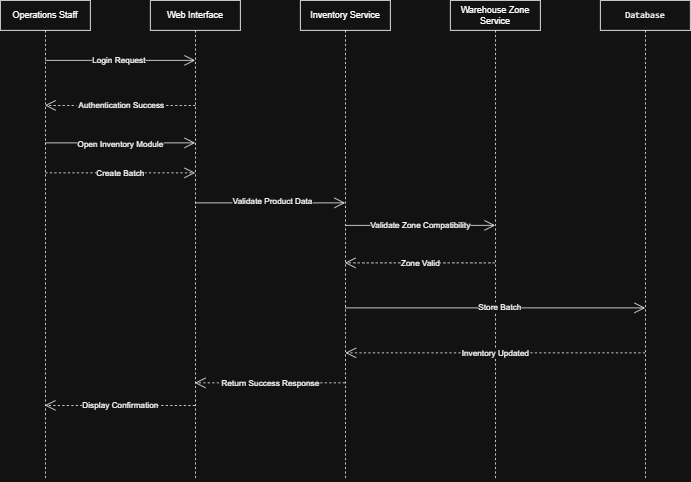

The diagram above was exported from draw.io. Its source (the exported page's mxGraphModel, read from the mxfile embedded in the PNG):
<mxGraphModel dx="858" dy="439" grid="1" gridSize="10" guides="1" tooltips="1" connect="1" arrows="1" fold="1" page="1" pageScale="1" pageWidth="850" pageHeight="1100" math="0" shadow="0">
  <root>
    <mxCell id="0" />
    <mxCell id="1" parent="0" />
    <mxCell id="1DYWk-i6VUdVghSp9NU3-1" parent="1" style="shape=umlLifeline;perimeter=lifelinePerimeter;whiteSpace=wrap;html=1;container=1;dropTarget=0;collapsible=0;recursiveResize=0;outlineConnect=0;portConstraint=eastwest;newEdgeStyle={&quot;curved&quot;:0,&quot;rounded&quot;:0};" value="Operations Staff" vertex="1">
      <mxGeometry height="640" width="120" x="40" y="40" as="geometry" />
    </mxCell>
    <mxCell id="1DYWk-i6VUdVghSp9NU3-2" parent="1" style="shape=umlLifeline;perimeter=lifelinePerimeter;whiteSpace=wrap;html=1;container=1;dropTarget=0;collapsible=0;recursiveResize=0;outlineConnect=0;portConstraint=eastwest;newEdgeStyle={&quot;curved&quot;:0,&quot;rounded&quot;:0};" value="Web Interface" vertex="1">
      <mxGeometry height="640" width="120" x="240" y="40" as="geometry" />
    </mxCell>
    <mxCell id="1DYWk-i6VUdVghSp9NU3-3" parent="1" style="shape=umlLifeline;perimeter=lifelinePerimeter;whiteSpace=wrap;html=1;container=1;dropTarget=0;collapsible=0;recursiveResize=0;outlineConnect=0;portConstraint=eastwest;newEdgeStyle={&quot;curved&quot;:0,&quot;rounded&quot;:0};" value="Inventory Service" vertex="1">
      <mxGeometry height="640" width="120" x="440" y="40" as="geometry" />
    </mxCell>
    <mxCell id="1DYWk-i6VUdVghSp9NU3-4" parent="1" style="shape=umlLifeline;perimeter=lifelinePerimeter;whiteSpace=wrap;html=1;container=1;dropTarget=0;collapsible=0;recursiveResize=0;outlineConnect=0;portConstraint=eastwest;newEdgeStyle={&quot;curved&quot;:0,&quot;rounded&quot;:0};" value="Warehouse Zone Service" vertex="1">
      <mxGeometry height="640" width="120" x="640" y="40" as="geometry" />
    </mxCell>
    <mxCell id="1DYWk-i6VUdVghSp9NU3-5" parent="1" style="shape=umlLifeline;perimeter=lifelinePerimeter;whiteSpace=wrap;html=1;container=1;dropTarget=0;collapsible=0;recursiveResize=0;outlineConnect=0;portConstraint=eastwest;newEdgeStyle={&quot;curved&quot;:0,&quot;rounded&quot;:0};" value="&lt;pre class=&quot;overflow-visible! px-0!&quot; data-start=&quot;1035&quot; data-end=&quot;1127&quot;&gt;&lt;div class=&quot;relative w-full mt-4 mb-1&quot;&gt;&lt;div class=&quot;&quot;&gt;&lt;div class=&quot;relative&quot;&gt;&lt;div class=&quot;h-full min-h-0 min-w-0&quot;&gt;&lt;div class=&quot;h-full min-h-0 min-w-0&quot;&gt;&lt;div class=&quot;border border-token-border-light border-radius-3xl corner-superellipse/1.1 rounded-3xl&quot;&gt;&lt;div class=&quot;h-full w-full border-radius-3xl bg-token-bg-elevated-secondary corner-superellipse/1.1 overflow-clip rounded-3xl lxnfua_clipPathFallback&quot;&gt;&lt;div class=&quot;relative&quot;&gt;&lt;div class=&quot;pe-11 pt-3&quot;&gt;&lt;div class=&quot;relative z-0 flex max-w-full&quot;&gt;&lt;div id=&quot;code-block-viewer&quot; dir=&quot;ltr&quot; class=&quot;q9tKkq_viewer cm-editor z-10 light:cm-light dark:cm-light flex h-full w-full flex-col items-stretch ͼs ͼ16&quot;&gt;&lt;div class=&quot;cm-scroller&quot;&gt;&lt;pre class=&quot;cm-content q9tKkq_readonly m-0&quot;&gt;&lt;code&gt;Database&lt;/code&gt;&lt;/pre&gt;&lt;/div&gt;&lt;/div&gt;&lt;/div&gt;&lt;/div&gt;&lt;/div&gt;&lt;/div&gt;&lt;/div&gt;&lt;/div&gt;&lt;/div&gt;&lt;div class=&quot;&quot;&gt;&lt;div class=&quot;&quot;&gt;&lt;/div&gt;&lt;/div&gt;&lt;/div&gt;&lt;/div&gt;&lt;/div&gt;&lt;/pre&gt;" vertex="1">
      <mxGeometry height="640" width="120" x="840" y="40" as="geometry" />
    </mxCell>
    <mxCell id="1DYWk-i6VUdVghSp9NU3-7" edge="1" parent="1" style="endArrow=open;endSize=12;dashed=1;html=1;rounded=0;" target="1DYWk-i6VUdVghSp9NU3-1" value="&amp;nbsp;Authentication Success">
      <mxGeometry relative="1" width="160" x="-0.002" as="geometry">
        <mxPoint as="offset" />
        <mxPoint x="300" y="180" as="sourcePoint" />
        <mxPoint x="510" y="180" as="targetPoint" />
      </mxGeometry>
    </mxCell>
    <mxCell id="1DYWk-i6VUdVghSp9NU3-8" edge="1" parent="1" style="endArrow=open;endSize=12;dashed=1;html=1;rounded=0;" value="Create Batch">
      <mxGeometry relative="1" width="160" as="geometry">
        <mxPoint x="100" y="270" as="sourcePoint" />
        <mxPoint x="299.5" y="270" as="targetPoint" />
      </mxGeometry>
    </mxCell>
    <mxCell id="1DYWk-i6VUdVghSp9NU3-12" edge="1" parent="1" style="endArrow=open;endSize=12;dashed=1;html=1;rounded=0;" value="Zone Valid">
      <mxGeometry relative="1" width="160" as="geometry">
        <Array as="points">
          <mxPoint x="640" y="390" />
        </Array>
        <mxPoint x="699.5" y="390" as="sourcePoint" />
        <mxPoint x="499.5" y="390" as="targetPoint" />
      </mxGeometry>
    </mxCell>
    <mxCell id="1DYWk-i6VUdVghSp9NU3-14" edge="1" parent="1" style="endArrow=open;endSize=12;dashed=1;html=1;rounded=0;exitX=0.49;exitY=0.849;exitDx=0;exitDy=0;exitPerimeter=0;" value="Inventory Updated">
      <mxGeometry relative="1" width="160" as="geometry">
        <mxPoint x="899.65" y="510.0000000000001" as="sourcePoint" />
        <mxPoint x="500.35" y="510.0000000000001" as="targetPoint" />
      </mxGeometry>
    </mxCell>
    <mxCell id="1DYWk-i6VUdVghSp9NU3-15" edge="1" parent="1" style="endArrow=open;endSize=12;dashed=1;html=1;rounded=0;" value="Return Success Response">
      <mxGeometry relative="1" width="160" as="geometry">
        <mxPoint as="offset" />
        <mxPoint x="499.5" y="550" as="sourcePoint" />
        <mxPoint x="299.5" y="550" as="targetPoint" />
      </mxGeometry>
    </mxCell>
    <mxCell id="1DYWk-i6VUdVghSp9NU3-16" edge="1" parent="1" style="endArrow=open;endSize=12;dashed=1;html=1;rounded=0;" value="Display Confirmation">
      <mxGeometry relative="1" width="160" as="geometry">
        <mxPoint as="offset" />
        <mxPoint x="299.5" y="580" as="sourcePoint" />
        <mxPoint x="99.5" y="580" as="targetPoint" />
      </mxGeometry>
    </mxCell>
    <mxCell id="1DYWk-i6VUdVghSp9NU3-22" edge="1" parent="1" style="endArrow=open;endFill=1;endSize=12;html=1;rounded=0;" target="1DYWk-i6VUdVghSp9NU3-2" value="">
      <mxGeometry relative="1" width="160" as="geometry">
        <mxPoint x="100" y="120" as="sourcePoint" />
        <mxPoint x="260" y="120" as="targetPoint" />
      </mxGeometry>
    </mxCell>
    <mxCell id="1DYWk-i6VUdVghSp9NU3-24" connectable="0" parent="1DYWk-i6VUdVghSp9NU3-22" style="edgeLabel;html=1;align=center;verticalAlign=middle;resizable=0;points=[];" value="Login Request" vertex="1">
      <mxGeometry relative="1" x="-0.02" y="3" as="geometry">
        <mxPoint y="3" as="offset" />
      </mxGeometry>
    </mxCell>
    <mxCell id="1DYWk-i6VUdVghSp9NU3-25" edge="1" parent="1" style="endArrow=open;endFill=1;endSize=12;html=1;rounded=0;" target="1DYWk-i6VUdVghSp9NU3-2" value="">
      <mxGeometry relative="1" width="160" as="geometry">
        <mxPoint x="100" y="230" as="sourcePoint" />
        <mxPoint x="260" y="230" as="targetPoint" />
      </mxGeometry>
    </mxCell>
    <mxCell id="1DYWk-i6VUdVghSp9NU3-26" connectable="0" parent="1DYWk-i6VUdVghSp9NU3-25" style="edgeLabel;html=1;align=center;verticalAlign=middle;resizable=0;points=[];" value="Open Inventory Module" vertex="1">
      <mxGeometry relative="1" x="0.005" y="-2" as="geometry">
        <mxPoint as="offset" />
      </mxGeometry>
    </mxCell>
    <mxCell id="1DYWk-i6VUdVghSp9NU3-27" edge="1" parent="1" style="endArrow=open;endFill=1;endSize=12;html=1;rounded=0;" target="1DYWk-i6VUdVghSp9NU3-3" value="">
      <mxGeometry relative="1" width="160" as="geometry">
        <mxPoint x="300" y="310" as="sourcePoint" />
        <mxPoint x="460" y="310" as="targetPoint" />
      </mxGeometry>
    </mxCell>
    <mxCell id="1DYWk-i6VUdVghSp9NU3-28" connectable="0" parent="1DYWk-i6VUdVghSp9NU3-27" style="edgeLabel;html=1;align=center;verticalAlign=middle;resizable=0;points=[];" value="Validate Product Data" vertex="1">
      <mxGeometry relative="1" x="0.03" y="2" as="geometry">
        <mxPoint as="offset" />
      </mxGeometry>
    </mxCell>
    <mxCell id="1DYWk-i6VUdVghSp9NU3-29" edge="1" parent="1" style="endArrow=open;endFill=1;endSize=12;html=1;rounded=0;" target="1DYWk-i6VUdVghSp9NU3-4" value="">
      <mxGeometry relative="1" width="160" as="geometry">
        <mxPoint x="500" y="340" as="sourcePoint" />
        <mxPoint x="660" y="340" as="targetPoint" />
      </mxGeometry>
    </mxCell>
    <mxCell id="1DYWk-i6VUdVghSp9NU3-30" connectable="0" parent="1DYWk-i6VUdVghSp9NU3-29" style="edgeLabel;html=1;align=center;verticalAlign=middle;resizable=0;points=[];" value="Validate Zone Compatibility" vertex="1">
      <mxGeometry relative="1" x="-0.0075" y="-2" as="geometry">
        <mxPoint y="-2" as="offset" />
      </mxGeometry>
    </mxCell>
    <mxCell id="1DYWk-i6VUdVghSp9NU3-31" edge="1" parent="1" style="endArrow=open;endFill=1;endSize=12;html=1;rounded=0;" target="1DYWk-i6VUdVghSp9NU3-5" value="">
      <mxGeometry relative="1" width="160" as="geometry">
        <mxPoint x="500" y="450" as="sourcePoint" />
        <mxPoint x="660" y="450" as="targetPoint" />
      </mxGeometry>
    </mxCell>
    <mxCell id="1DYWk-i6VUdVghSp9NU3-32" connectable="0" parent="1DYWk-i6VUdVghSp9NU3-31" style="edgeLabel;html=1;align=center;verticalAlign=middle;resizable=0;points=[];" value="Store Batch" vertex="1">
      <mxGeometry relative="1" x="0.03" y="1" as="geometry">
        <mxPoint as="offset" />
      </mxGeometry>
    </mxCell>
  </root>
</mxGraphModel>